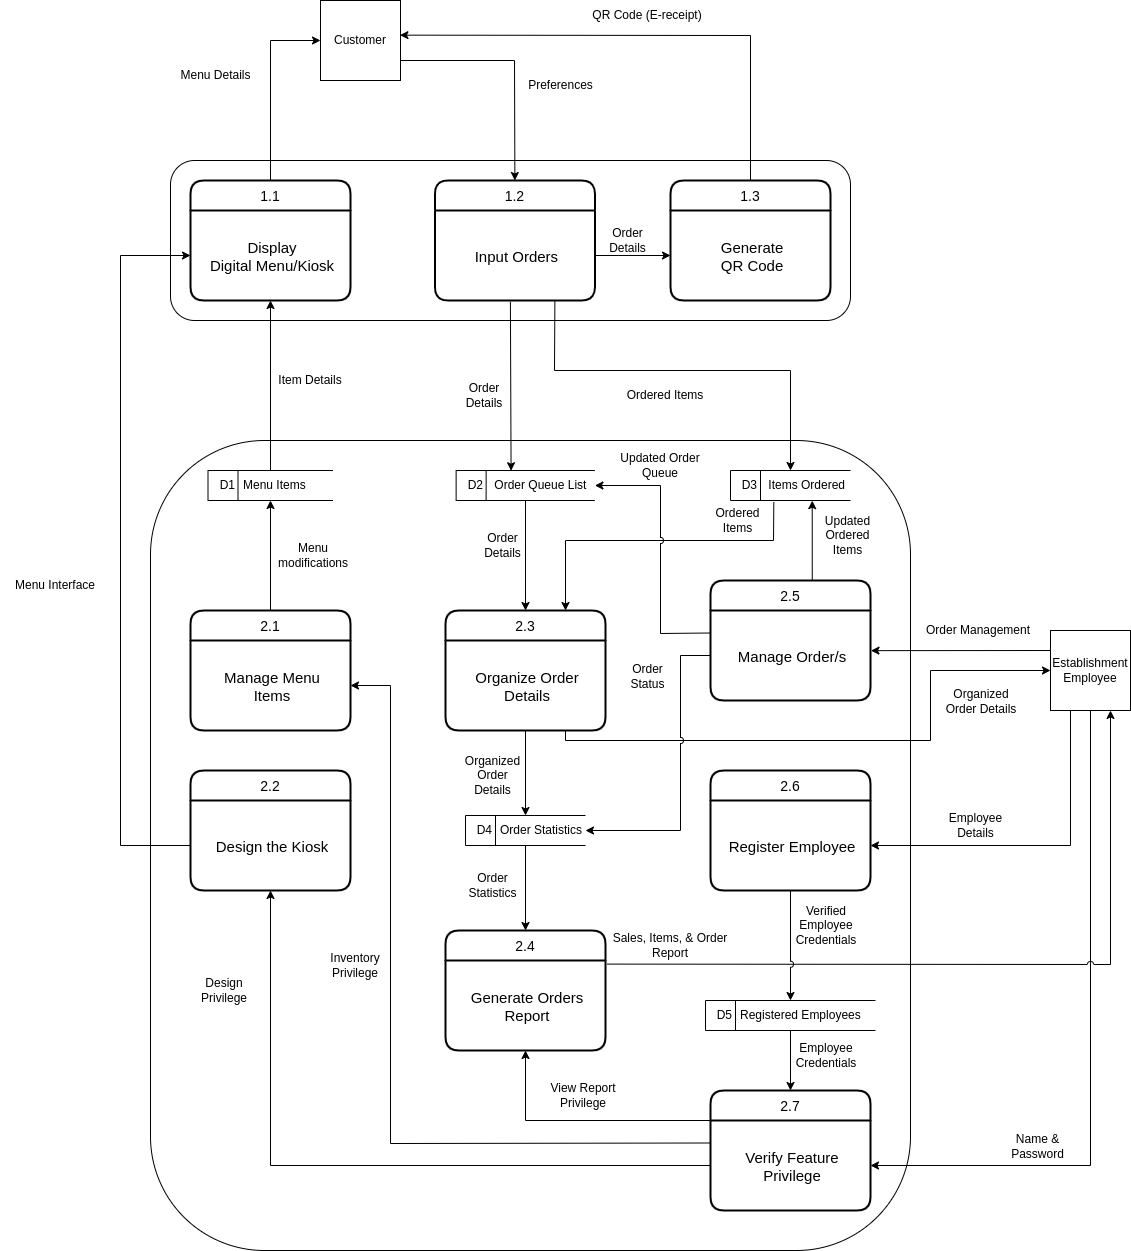

The diagram above was exported from draw.io. Its source (the exported page's mxGraphModel, read from the mxfile embedded in the PNG):
<mxGraphModel dx="708" dy="939" grid="1" gridSize="10" guides="1" tooltips="1" connect="1" arrows="1" fold="1" page="1" pageScale="1" pageWidth="850" pageHeight="1100" math="0" shadow="0">
  <root>
    <mxCell id="0" />
    <mxCell id="1" parent="0" />
    <mxCell id="18" value="" style="rounded=1;whiteSpace=wrap;html=1;verticalAlign=top;" parent="1" vertex="1">
      <mxGeometry x="190" y="470" width="760" height="810" as="geometry" />
    </mxCell>
    <mxCell id="10" value="" style="rounded=1;whiteSpace=wrap;html=1;verticalAlign=top;" parent="1" vertex="1">
      <mxGeometry x="210" y="190" width="680" height="160" as="geometry" />
    </mxCell>
    <mxCell id="2" value="Customer" style="whiteSpace=wrap;html=1;aspect=fixed;" parent="1" vertex="1">
      <mxGeometry x="360" y="30" width="80" height="80" as="geometry" />
    </mxCell>
    <mxCell id="113" style="edgeStyle=none;rounded=0;jumpStyle=arc;html=1;exitX=0;exitY=0.25;exitDx=0;exitDy=0;entryX=1.003;entryY=0.446;entryDx=0;entryDy=0;entryPerimeter=0;" parent="1" source="3" target="32" edge="1">
      <mxGeometry relative="1" as="geometry" />
    </mxCell>
    <mxCell id="115" style="edgeStyle=none;rounded=0;jumpStyle=arc;html=1;exitX=0.25;exitY=1;exitDx=0;exitDy=0;entryX=1;entryY=0.5;entryDx=0;entryDy=0;" parent="1" source="3" target="93" edge="1">
      <mxGeometry relative="1" as="geometry">
        <Array as="points">
          <mxPoint x="1110" y="875" />
        </Array>
      </mxGeometry>
    </mxCell>
    <mxCell id="116" style="edgeStyle=none;rounded=0;jumpStyle=arc;html=1;exitX=0.5;exitY=1;exitDx=0;exitDy=0;entryX=1;entryY=0.5;entryDx=0;entryDy=0;" parent="1" source="3" target="91" edge="1">
      <mxGeometry relative="1" as="geometry">
        <Array as="points">
          <mxPoint x="1130" y="1195" />
        </Array>
      </mxGeometry>
    </mxCell>
    <mxCell id="3" value="Establishment&lt;br&gt;Employee" style="whiteSpace=wrap;html=1;aspect=fixed;" parent="1" vertex="1">
      <mxGeometry x="1090" y="660" width="80" height="80" as="geometry" />
    </mxCell>
    <mxCell id="6" value="1.1" style="swimlane;childLayout=stackLayout;horizontal=1;startSize=30;horizontalStack=0;rounded=1;fontSize=14;fontStyle=0;strokeWidth=2;resizeParent=0;resizeLast=1;shadow=0;dashed=0;align=center;" parent="1" vertex="1">
      <mxGeometry x="230" y="210" width="160" height="120" as="geometry" />
    </mxCell>
    <mxCell id="7" value="Display&#10;Digital Menu/Kiosk" style="align=center;strokeColor=none;fillColor=none;spacingLeft=4;fontSize=15;verticalAlign=middle;resizable=0;rotatable=0;part=1;" parent="6" vertex="1">
      <mxGeometry y="30" width="160" height="90" as="geometry" />
    </mxCell>
    <mxCell id="8" value="1.2" style="swimlane;childLayout=stackLayout;horizontal=1;startSize=30;horizontalStack=0;rounded=1;fontSize=14;fontStyle=0;strokeWidth=2;resizeParent=0;resizeLast=1;shadow=0;dashed=0;align=center;" parent="1" vertex="1">
      <mxGeometry x="474.38" y="210" width="160" height="120" as="geometry" />
    </mxCell>
    <mxCell id="9" value="Input Orders" style="align=center;strokeColor=none;fillColor=none;spacingLeft=4;fontSize=15;verticalAlign=middle;resizable=0;rotatable=0;part=1;" parent="8" vertex="1">
      <mxGeometry y="30" width="160" height="90" as="geometry" />
    </mxCell>
    <mxCell id="15" value="" style="endArrow=classic;html=1;rounded=0;entryX=0.5;entryY=0;entryDx=0;entryDy=0;exitX=1;exitY=0.75;exitDx=0;exitDy=0;" parent="1" source="2" target="8" edge="1">
      <mxGeometry width="50" height="50" relative="1" as="geometry">
        <mxPoint x="520" y="10" as="sourcePoint" />
        <mxPoint x="570" y="-40" as="targetPoint" />
        <Array as="points">
          <mxPoint x="554" y="90" />
        </Array>
      </mxGeometry>
    </mxCell>
    <mxCell id="16" value="" style="endArrow=classic;html=1;rounded=0;entryX=0;entryY=0.5;entryDx=0;entryDy=0;exitX=0.5;exitY=0;exitDx=0;exitDy=0;" parent="1" source="6" target="2" edge="1">
      <mxGeometry width="50" height="50" relative="1" as="geometry">
        <mxPoint x="390" y="100" as="sourcePoint" />
        <mxPoint x="440" y="50" as="targetPoint" />
        <Array as="points">
          <mxPoint x="310" y="70" />
        </Array>
      </mxGeometry>
    </mxCell>
    <mxCell id="106" style="edgeStyle=none;rounded=0;html=1;exitX=0.361;exitY=1.052;exitDx=0;exitDy=0;entryX=0.75;entryY=0;entryDx=0;entryDy=0;exitPerimeter=0;jumpStyle=arc;" parent="1" source="19" target="33" edge="1">
      <mxGeometry relative="1" as="geometry">
        <Array as="points">
          <mxPoint x="813" y="570" />
          <mxPoint x="605" y="570" />
        </Array>
      </mxGeometry>
    </mxCell>
    <mxCell id="19" value="&lt;span style=&quot;white-space: pre;&quot;&gt;&amp;nbsp; D3&lt;span style=&quot;white-space: pre;&quot;&gt;&#09;&lt;/span&gt;  Items Ordered&lt;/span&gt;" style="html=1;dashed=0;whitespace=wrap;shape=mxgraph.dfd.dataStoreID;align=left;spacingLeft=3;points=[[0,0],[0.5,0],[1,0],[0,0.5],[1,0.5],[0,1],[0.5,1],[1,1]];" parent="1" vertex="1">
      <mxGeometry x="770" y="500" width="120" height="30" as="geometry" />
    </mxCell>
    <mxCell id="105" style="edgeStyle=none;rounded=0;html=1;exitX=0.5;exitY=1;exitDx=0;exitDy=0;entryX=0.5;entryY=0;entryDx=0;entryDy=0;" parent="1" source="20" target="33" edge="1">
      <mxGeometry relative="1" as="geometry" />
    </mxCell>
    <mxCell id="20" value="&lt;span style=&quot;white-space: pre;&quot;&gt;&amp;nbsp; D2&lt;span style=&quot;white-space: pre;&quot;&gt;&#09;&lt;/span&gt;  Order Queue List&lt;/span&gt;" style="html=1;dashed=0;whitespace=wrap;shape=mxgraph.dfd.dataStoreID;align=left;spacingLeft=3;points=[[0,0],[0.5,0],[1,0],[0,0.5],[1,0.5],[0,1],[0.5,1],[1,1]];" parent="1" vertex="1">
      <mxGeometry x="495.63" y="500" width="138.75" height="30" as="geometry" />
    </mxCell>
    <mxCell id="125" style="edgeStyle=none;rounded=0;jumpStyle=arc;html=1;exitX=0.5;exitY=0;exitDx=0;exitDy=0;entryX=0.5;entryY=1;entryDx=0;entryDy=0;" parent="1" source="22" target="7" edge="1">
      <mxGeometry relative="1" as="geometry" />
    </mxCell>
    <mxCell id="22" value="&lt;span style=&quot;white-space: pre;&quot;&gt;&amp;nbsp; D1&lt;span style=&quot;white-space: pre;&quot;&gt;&#09;&lt;/span&gt; Menu Items&#09;&lt;/span&gt;&amp;nbsp;" style="html=1;dashed=0;whitespace=wrap;shape=mxgraph.dfd.dataStoreID;align=left;spacingLeft=3;points=[[0,0],[0.5,0],[1,0],[0,0.5],[1,0.5],[0,1],[0.5,1],[1,1]];" parent="1" vertex="1">
      <mxGeometry x="247.5" y="500" width="125" height="30" as="geometry" />
    </mxCell>
    <mxCell id="23" value="2.2" style="swimlane;childLayout=stackLayout;horizontal=1;startSize=30;horizontalStack=0;rounded=1;fontSize=14;fontStyle=0;strokeWidth=2;resizeParent=0;resizeLast=1;shadow=0;dashed=0;align=center;" parent="1" vertex="1">
      <mxGeometry x="230" y="800" width="160" height="120" as="geometry" />
    </mxCell>
    <mxCell id="24" value="Design the Kiosk" style="align=center;strokeColor=none;fillColor=none;spacingLeft=4;fontSize=15;verticalAlign=middle;resizable=0;rotatable=0;part=1;" parent="23" vertex="1">
      <mxGeometry y="30" width="160" height="90" as="geometry" />
    </mxCell>
    <mxCell id="124" style="edgeStyle=none;rounded=0;jumpStyle=arc;html=1;exitX=0.5;exitY=0;exitDx=0;exitDy=0;" parent="1" source="27" target="22" edge="1">
      <mxGeometry relative="1" as="geometry" />
    </mxCell>
    <mxCell id="27" value="2.1" style="swimlane;childLayout=stackLayout;horizontal=1;startSize=30;horizontalStack=0;rounded=1;fontSize=14;fontStyle=0;strokeWidth=2;resizeParent=0;resizeLast=1;shadow=0;dashed=0;align=center;" parent="1" vertex="1">
      <mxGeometry x="230" y="640" width="160" height="120" as="geometry" />
    </mxCell>
    <mxCell id="28" value="Manage Menu &#10;Items" style="align=center;strokeColor=none;fillColor=none;spacingLeft=4;fontSize=15;verticalAlign=middle;resizable=0;rotatable=0;part=1;" parent="27" vertex="1">
      <mxGeometry y="30" width="160" height="90" as="geometry" />
    </mxCell>
    <mxCell id="110" style="edgeStyle=none;rounded=0;html=1;exitX=0.636;exitY=-0.003;exitDx=0;exitDy=0;entryX=0.681;entryY=1.006;entryDx=0;entryDy=0;entryPerimeter=0;exitPerimeter=0;" parent="1" source="31" target="19" edge="1">
      <mxGeometry relative="1" as="geometry" />
    </mxCell>
    <mxCell id="31" value="2.5" style="swimlane;childLayout=stackLayout;horizontal=1;startSize=30;horizontalStack=0;rounded=1;fontSize=14;fontStyle=0;strokeWidth=2;resizeParent=0;resizeLast=1;shadow=0;dashed=0;align=center;" parent="1" vertex="1">
      <mxGeometry x="750" y="610" width="160" height="120" as="geometry" />
    </mxCell>
    <mxCell id="32" value="Manage Order/s" style="align=center;strokeColor=none;fillColor=none;spacingLeft=4;fontSize=15;verticalAlign=middle;resizable=0;rotatable=0;part=1;" parent="31" vertex="1">
      <mxGeometry y="30" width="160" height="90" as="geometry" />
    </mxCell>
    <mxCell id="111" style="edgeStyle=none;rounded=0;jumpStyle=arc;html=1;exitX=0.5;exitY=1;exitDx=0;exitDy=0;" parent="1" source="33" target="40" edge="1">
      <mxGeometry relative="1" as="geometry" />
    </mxCell>
    <mxCell id="33" value="2.3" style="swimlane;childLayout=stackLayout;horizontal=1;startSize=30;horizontalStack=0;rounded=1;fontSize=14;fontStyle=0;strokeWidth=2;resizeParent=0;resizeLast=1;shadow=0;dashed=0;align=center;" parent="1" vertex="1">
      <mxGeometry x="485" y="640" width="160" height="120" as="geometry" />
    </mxCell>
    <mxCell id="34" value="Organize Order &#10;Details" style="align=center;strokeColor=none;fillColor=none;spacingLeft=4;fontSize=15;verticalAlign=middle;resizable=0;rotatable=0;part=1;" parent="33" vertex="1">
      <mxGeometry y="30" width="160" height="90" as="geometry" />
    </mxCell>
    <mxCell id="112" style="edgeStyle=none;rounded=0;jumpStyle=arc;html=1;exitX=0.5;exitY=1;exitDx=0;exitDy=0;" parent="1" source="40" target="42" edge="1">
      <mxGeometry relative="1" as="geometry" />
    </mxCell>
    <mxCell id="40" value="&lt;span style=&quot;white-space: pre;&quot;&gt;&amp;nbsp; D4&lt;span style=&quot;white-space: pre;&quot;&gt;&#09;&lt;/span&gt; Order Statistics&#09;&lt;/span&gt;&amp;nbsp;" style="html=1;dashed=0;whitespace=wrap;shape=mxgraph.dfd.dataStoreID;align=left;spacingLeft=3;points=[[0,0],[0.5,0],[1,0],[0,0.5],[1,0.5],[0,1],[0.5,1],[1,1]];" parent="1" vertex="1">
      <mxGeometry x="505" y="845" width="120" height="30" as="geometry" />
    </mxCell>
    <mxCell id="120" style="edgeStyle=none;rounded=0;jumpStyle=arc;html=1;exitX=1.009;exitY=0.04;exitDx=0;exitDy=0;exitPerimeter=0;entryX=0.75;entryY=1;entryDx=0;entryDy=0;" parent="1" source="43" target="3" edge="1">
      <mxGeometry relative="1" as="geometry">
        <mxPoint x="1070" y="940" as="targetPoint" />
        <Array as="points">
          <mxPoint x="1150" y="994" />
        </Array>
      </mxGeometry>
    </mxCell>
    <mxCell id="42" value="2.4" style="swimlane;childLayout=stackLayout;horizontal=1;startSize=30;horizontalStack=0;rounded=1;fontSize=14;fontStyle=0;strokeWidth=2;resizeParent=0;resizeLast=1;shadow=0;dashed=0;align=center;" parent="1" vertex="1">
      <mxGeometry x="485" y="960" width="160" height="120" as="geometry" />
    </mxCell>
    <mxCell id="43" value="Generate Orders&#10;Report" style="align=center;strokeColor=none;fillColor=none;spacingLeft=4;fontSize=15;verticalAlign=middle;resizable=0;rotatable=0;part=1;" parent="42" vertex="1">
      <mxGeometry y="30" width="160" height="90" as="geometry" />
    </mxCell>
    <mxCell id="127" style="edgeStyle=none;rounded=0;jumpStyle=arc;html=1;exitX=0.5;exitY=0;exitDx=0;exitDy=0;entryX=0.993;entryY=0.433;entryDx=0;entryDy=0;entryPerimeter=0;" parent="1" source="73" target="2" edge="1">
      <mxGeometry relative="1" as="geometry">
        <Array as="points">
          <mxPoint x="790" y="65" />
        </Array>
      </mxGeometry>
    </mxCell>
    <mxCell id="73" value="1.3" style="swimlane;childLayout=stackLayout;horizontal=1;startSize=30;horizontalStack=0;rounded=1;fontSize=14;fontStyle=0;strokeWidth=2;resizeParent=0;resizeLast=1;shadow=0;dashed=0;align=center;" parent="1" vertex="1">
      <mxGeometry x="710" y="210" width="160" height="120" as="geometry" />
    </mxCell>
    <mxCell id="74" value="Generate &#10;QR Code" style="align=center;strokeColor=none;fillColor=none;spacingLeft=4;fontSize=15;verticalAlign=middle;resizable=0;rotatable=0;part=1;" parent="73" vertex="1">
      <mxGeometry y="30" width="160" height="90" as="geometry" />
    </mxCell>
    <mxCell id="88" value="Preferences" style="text;html=1;align=center;verticalAlign=middle;resizable=0;points=[];autosize=1;strokeColor=none;fillColor=none;" parent="1" vertex="1">
      <mxGeometry x="555" y="100" width="90" height="30" as="geometry" />
    </mxCell>
    <mxCell id="89" value="Menu Details" style="text;html=1;align=center;verticalAlign=middle;resizable=0;points=[];autosize=1;strokeColor=none;fillColor=none;" parent="1" vertex="1">
      <mxGeometry x="210" y="90" width="90" height="30" as="geometry" />
    </mxCell>
    <mxCell id="90" value="2.7" style="swimlane;childLayout=stackLayout;horizontal=1;startSize=30;horizontalStack=0;rounded=1;fontSize=14;fontStyle=0;strokeWidth=2;resizeParent=0;resizeLast=1;shadow=0;dashed=0;align=center;" parent="1" vertex="1">
      <mxGeometry x="750" y="1120" width="160" height="120" as="geometry" />
    </mxCell>
    <mxCell id="91" value="Verify Feature &#10;Privilege" style="align=center;strokeColor=none;fillColor=none;spacingLeft=4;fontSize=15;verticalAlign=middle;resizable=0;rotatable=0;part=1;" parent="90" vertex="1">
      <mxGeometry y="30" width="160" height="90" as="geometry" />
    </mxCell>
    <mxCell id="92" value="2.6" style="swimlane;childLayout=stackLayout;horizontal=1;startSize=30;horizontalStack=0;rounded=1;fontSize=14;fontStyle=0;strokeWidth=2;resizeParent=0;resizeLast=1;shadow=0;dashed=0;align=center;" parent="1" vertex="1">
      <mxGeometry x="750" y="800" width="160" height="120" as="geometry" />
    </mxCell>
    <mxCell id="93" value="Register Employee" style="align=center;strokeColor=none;fillColor=none;spacingLeft=4;fontSize=15;verticalAlign=middle;resizable=0;rotatable=0;part=1;" parent="92" vertex="1">
      <mxGeometry y="30" width="160" height="90" as="geometry" />
    </mxCell>
    <mxCell id="118" style="edgeStyle=none;rounded=0;jumpStyle=arc;html=1;" parent="1" source="94" target="90" edge="1">
      <mxGeometry relative="1" as="geometry" />
    </mxCell>
    <mxCell id="94" value="&lt;span style=&quot;white-space: pre;&quot;&gt;&amp;nbsp; D5&lt;span style=&quot;white-space: pre;&quot;&gt;&#09;&lt;/span&gt; Registered Employees&#09;&lt;/span&gt;&amp;nbsp;" style="html=1;dashed=0;whitespace=wrap;shape=mxgraph.dfd.dataStoreID;align=left;spacingLeft=3;points=[[0,0],[0.5,0],[1,0],[0,0.5],[1,0.5],[0,1],[0.5,1],[1,1]];" parent="1" vertex="1">
      <mxGeometry x="745" y="1030" width="170" height="30" as="geometry" />
    </mxCell>
    <mxCell id="96" style="edgeStyle=none;html=1;entryX=0.396;entryY=0.007;entryDx=0;entryDy=0;entryPerimeter=0;exitX=0.472;exitY=1.013;exitDx=0;exitDy=0;exitPerimeter=0;" parent="1" source="9" target="20" edge="1">
      <mxGeometry relative="1" as="geometry">
        <mxPoint x="510.24242424242425" y="360" as="targetPoint" />
        <mxPoint x="551" y="330" as="sourcePoint" />
      </mxGeometry>
    </mxCell>
    <mxCell id="101" style="edgeStyle=none;rounded=0;html=1;exitX=1;exitY=0.5;exitDx=0;exitDy=0;entryX=0;entryY=0.5;entryDx=0;entryDy=0;" parent="1" source="9" target="74" edge="1">
      <mxGeometry relative="1" as="geometry" />
    </mxCell>
    <mxCell id="107" style="edgeStyle=none;rounded=0;html=1;exitX=0.75;exitY=1;exitDx=0;exitDy=0;entryX=0.5;entryY=0;entryDx=0;entryDy=0;" parent="1" source="9" target="19" edge="1">
      <mxGeometry relative="1" as="geometry">
        <Array as="points">
          <mxPoint x="594" y="330" />
          <mxPoint x="594" y="400" />
          <mxPoint x="830" y="400" />
        </Array>
      </mxGeometry>
    </mxCell>
    <mxCell id="108" style="edgeStyle=none;rounded=0;html=1;exitX=0.75;exitY=1;exitDx=0;exitDy=0;entryX=0;entryY=0.5;entryDx=0;entryDy=0;" parent="1" source="34" target="3" edge="1">
      <mxGeometry relative="1" as="geometry">
        <Array as="points">
          <mxPoint x="605" y="770" />
          <mxPoint x="970" y="770" />
          <mxPoint x="970" y="700" />
        </Array>
      </mxGeometry>
    </mxCell>
    <mxCell id="109" style="edgeStyle=none;rounded=0;html=1;exitX=0;exitY=0.25;exitDx=0;exitDy=0;entryX=1;entryY=0.5;entryDx=0;entryDy=0;jumpStyle=arc;" parent="1" source="32" target="20" edge="1">
      <mxGeometry relative="1" as="geometry">
        <Array as="points">
          <mxPoint x="700" y="663" />
          <mxPoint x="700" y="515" />
        </Array>
      </mxGeometry>
    </mxCell>
    <mxCell id="117" style="edgeStyle=none;rounded=0;jumpStyle=arc;html=1;exitX=0.5;exitY=1;exitDx=0;exitDy=0;" parent="1" source="93" target="94" edge="1">
      <mxGeometry relative="1" as="geometry" />
    </mxCell>
    <mxCell id="119" style="edgeStyle=none;rounded=0;jumpStyle=arc;html=1;exitX=0;exitY=0;exitDx=0;exitDy=0;entryX=0.5;entryY=1;entryDx=0;entryDy=0;" parent="1" source="91" target="43" edge="1">
      <mxGeometry relative="1" as="geometry">
        <Array as="points">
          <mxPoint x="565" y="1150" />
        </Array>
      </mxGeometry>
    </mxCell>
    <mxCell id="121" style="edgeStyle=none;rounded=0;jumpStyle=arc;html=1;exitX=0;exitY=0.5;exitDx=0;exitDy=0;entryX=1;entryY=0.5;entryDx=0;entryDy=0;" parent="1" source="32" target="40" edge="1">
      <mxGeometry relative="1" as="geometry">
        <Array as="points">
          <mxPoint x="720" y="685" />
          <mxPoint x="720" y="860" />
        </Array>
      </mxGeometry>
    </mxCell>
    <mxCell id="122" style="edgeStyle=none;rounded=0;jumpStyle=arc;html=1;exitX=0;exitY=0.25;exitDx=0;exitDy=0;entryX=1;entryY=0.5;entryDx=0;entryDy=0;" parent="1" source="91" target="28" edge="1">
      <mxGeometry relative="1" as="geometry">
        <Array as="points">
          <mxPoint x="430" y="1173" />
          <mxPoint x="430" y="715" />
        </Array>
      </mxGeometry>
    </mxCell>
    <mxCell id="123" style="edgeStyle=none;rounded=0;jumpStyle=arc;html=1;exitX=0;exitY=0.5;exitDx=0;exitDy=0;entryX=0.5;entryY=1;entryDx=0;entryDy=0;" parent="1" source="91" target="24" edge="1">
      <mxGeometry relative="1" as="geometry">
        <Array as="points">
          <mxPoint x="310" y="1195" />
        </Array>
      </mxGeometry>
    </mxCell>
    <mxCell id="126" style="edgeStyle=none;rounded=0;jumpStyle=arc;html=1;exitX=0;exitY=0.5;exitDx=0;exitDy=0;entryX=0;entryY=0.5;entryDx=0;entryDy=0;" parent="1" source="24" target="7" edge="1">
      <mxGeometry relative="1" as="geometry">
        <mxPoint x="160" y="520" as="targetPoint" />
        <Array as="points">
          <mxPoint x="160" y="875" />
          <mxPoint x="160" y="285" />
        </Array>
      </mxGeometry>
    </mxCell>
    <mxCell id="129" value="QR Code (E-receipt)" style="text;html=1;strokeColor=none;fillColor=none;align=center;verticalAlign=middle;whiteSpace=wrap;rounded=0;" parent="1" vertex="1">
      <mxGeometry x="604.37" y="30" width="165.63" height="30" as="geometry" />
    </mxCell>
    <mxCell id="130" value="Menu Interface" style="text;html=1;strokeColor=none;fillColor=none;align=center;verticalAlign=middle;whiteSpace=wrap;rounded=0;" parent="1" vertex="1">
      <mxGeometry x="40" y="600" width="110" height="30" as="geometry" />
    </mxCell>
    <mxCell id="133" value="Inventory&lt;br&gt;Privilege" style="text;html=1;strokeColor=none;fillColor=none;align=center;verticalAlign=middle;whiteSpace=wrap;rounded=0;" parent="1" vertex="1">
      <mxGeometry x="360" y="980" width="70" height="30" as="geometry" />
    </mxCell>
    <mxCell id="134" value="Item Details" style="text;html=1;strokeColor=none;fillColor=none;align=center;verticalAlign=middle;whiteSpace=wrap;rounded=0;" parent="1" vertex="1">
      <mxGeometry x="305" y="380" width="90" height="60" as="geometry" />
    </mxCell>
    <mxCell id="136" value="Sales, Items, &amp;amp; Order&lt;br&gt;Report" style="text;html=1;strokeColor=none;fillColor=none;align=center;verticalAlign=middle;whiteSpace=wrap;rounded=0;" parent="1" vertex="1">
      <mxGeometry x="645" y="945" width="130" height="60" as="geometry" />
    </mxCell>
    <mxCell id="137" value="Name &amp;amp; Password" style="text;html=1;strokeColor=none;fillColor=none;align=center;verticalAlign=middle;whiteSpace=wrap;rounded=0;" parent="1" vertex="1">
      <mxGeometry x="1030" y="1161" width="95" height="30" as="geometry" />
    </mxCell>
    <mxCell id="138" value="Order Statistics" style="text;html=1;strokeColor=none;fillColor=none;align=center;verticalAlign=middle;whiteSpace=wrap;rounded=0;" parent="1" vertex="1">
      <mxGeometry x="500" y="900" width="65" height="30" as="geometry" />
    </mxCell>
    <mxCell id="139" value="Organized&lt;br&gt;Order&lt;br&gt;Details" style="text;html=1;strokeColor=none;fillColor=none;align=center;verticalAlign=middle;whiteSpace=wrap;rounded=0;" parent="1" vertex="1">
      <mxGeometry x="510" y="790" width="45" height="30" as="geometry" />
    </mxCell>
    <mxCell id="140" value="Order&lt;br&gt;Details" style="text;html=1;strokeColor=none;fillColor=none;align=center;verticalAlign=middle;whiteSpace=wrap;rounded=0;" parent="1" vertex="1">
      <mxGeometry x="520" y="560" width="45" height="30" as="geometry" />
    </mxCell>
    <mxCell id="142" value="Order&lt;br&gt;Details" style="text;html=1;strokeColor=none;fillColor=none;align=center;verticalAlign=middle;whiteSpace=wrap;rounded=0;" parent="1" vertex="1">
      <mxGeometry x="645" y="255" width="45" height="30" as="geometry" />
    </mxCell>
    <mxCell id="143" value="Ordered Items" style="text;html=1;strokeColor=none;fillColor=none;align=center;verticalAlign=middle;whiteSpace=wrap;rounded=0;" parent="1" vertex="1">
      <mxGeometry x="665" y="410" width="80" height="30" as="geometry" />
    </mxCell>
    <mxCell id="144" value="Updated Ordered Items" style="text;html=1;strokeColor=none;fillColor=none;align=center;verticalAlign=middle;whiteSpace=wrap;rounded=0;" parent="1" vertex="1">
      <mxGeometry x="860" y="550" width="55" height="30" as="geometry" />
    </mxCell>
    <mxCell id="145" value="Order Details" style="text;html=1;strokeColor=none;fillColor=none;align=center;verticalAlign=middle;whiteSpace=wrap;rounded=0;" parent="1" vertex="1">
      <mxGeometry x="495.63" y="410" width="55.62" height="30" as="geometry" />
    </mxCell>
    <mxCell id="147" value="Organized&lt;br&gt;Order Details" style="text;html=1;strokeColor=none;fillColor=none;align=center;verticalAlign=middle;whiteSpace=wrap;rounded=0;" parent="1" vertex="1">
      <mxGeometry x="977.5" y="721" width="85.62" height="19" as="geometry" />
    </mxCell>
    <mxCell id="151" value="Order Management" style="text;html=1;strokeColor=none;fillColor=none;align=center;verticalAlign=middle;whiteSpace=wrap;rounded=0;" parent="1" vertex="1">
      <mxGeometry x="962.5" y="650" width="110" height="19" as="geometry" />
    </mxCell>
    <mxCell id="155" value="Employee Details" style="text;html=1;strokeColor=none;fillColor=none;align=center;verticalAlign=middle;whiteSpace=wrap;rounded=0;" parent="1" vertex="1">
      <mxGeometry x="968.12" y="840" width="95" height="30" as="geometry" />
    </mxCell>
    <mxCell id="156" value="Verified&lt;br&gt;Employee Credentials" style="text;html=1;strokeColor=none;fillColor=none;align=center;verticalAlign=middle;whiteSpace=wrap;rounded=0;" parent="1" vertex="1">
      <mxGeometry x="832" y="940" width="68" height="30" as="geometry" />
    </mxCell>
    <mxCell id="157" value="Employee Credentials" style="text;html=1;strokeColor=none;fillColor=none;align=center;verticalAlign=middle;whiteSpace=wrap;rounded=0;" parent="1" vertex="1">
      <mxGeometry x="832" y="1070" width="68" height="30" as="geometry" />
    </mxCell>
    <mxCell id="158" value="View Report Privilege" style="text;html=1;strokeColor=none;fillColor=none;align=center;verticalAlign=middle;whiteSpace=wrap;rounded=0;" parent="1" vertex="1">
      <mxGeometry x="576.38" y="1110" width="93.62" height="30" as="geometry" />
    </mxCell>
    <mxCell id="159" value="Order&lt;br&gt;Status" style="text;html=1;strokeColor=none;fillColor=none;align=center;verticalAlign=middle;whiteSpace=wrap;rounded=0;" parent="1" vertex="1">
      <mxGeometry x="665" y="691" width="45" height="30" as="geometry" />
    </mxCell>
    <mxCell id="160" value="Ordered Items" style="text;html=1;strokeColor=none;fillColor=none;align=center;verticalAlign=middle;whiteSpace=wrap;rounded=0;" parent="1" vertex="1">
      <mxGeometry x="740" y="535" width="75" height="30" as="geometry" />
    </mxCell>
    <mxCell id="161" value="Updated&amp;nbsp;Order Queue" style="text;html=1;strokeColor=none;fillColor=none;align=center;verticalAlign=middle;whiteSpace=wrap;rounded=0;" parent="1" vertex="1">
      <mxGeometry x="645" y="480" width="110" height="30" as="geometry" />
    </mxCell>
    <mxCell id="162" value="Design Privilege" style="text;html=1;strokeColor=none;fillColor=none;align=center;verticalAlign=middle;whiteSpace=wrap;rounded=0;" parent="1" vertex="1">
      <mxGeometry x="230" y="1005" width="67.5" height="30" as="geometry" />
    </mxCell>
    <mxCell id="163" value="Menu &lt;br&gt;modifications" style="text;html=1;strokeColor=none;fillColor=none;align=center;verticalAlign=middle;whiteSpace=wrap;rounded=0;" parent="1" vertex="1">
      <mxGeometry x="297.5" y="560" width="110" height="50" as="geometry" />
    </mxCell>
  </root>
</mxGraphModel>